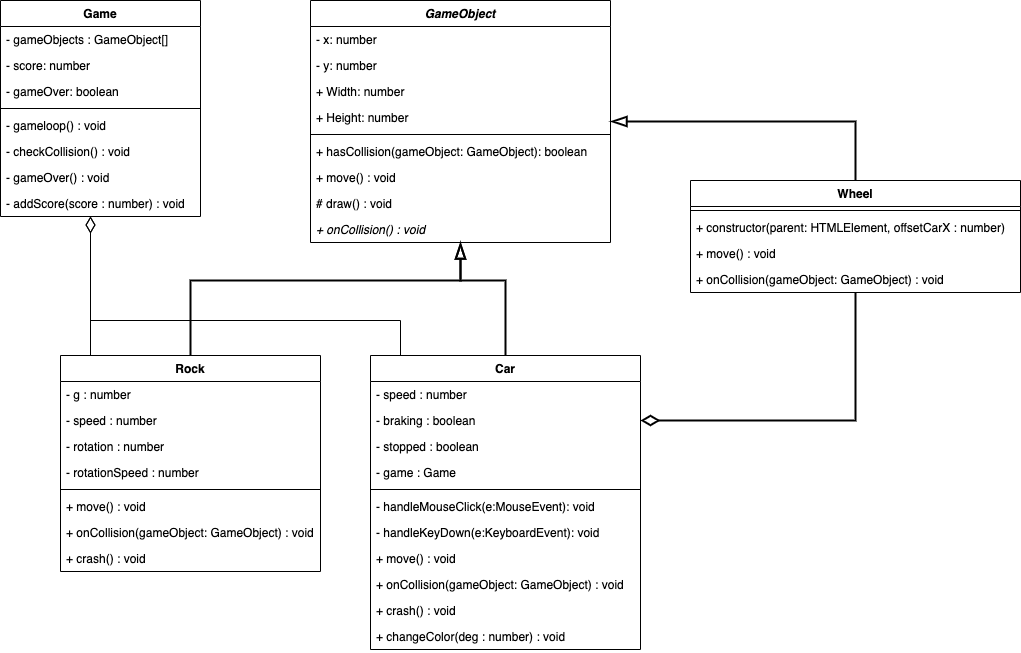

The diagram above was exported from draw.io. Its source (the exported page's mxGraphModel, read from the mxfile embedded in the PNG):
<mxGraphModel dx="1426" dy="923" grid="0" gridSize="10" guides="1" tooltips="1" connect="1" arrows="1" fold="1" page="1" pageScale="1" pageWidth="1169" pageHeight="827" math="0" shadow="0">
  <root>
    <mxCell id="0" />
    <mxCell id="1" parent="0" />
    <mxCell id="uNiuptwgJXw1O69ShiQu-51" style="edgeStyle=orthogonalEdgeStyle;rounded=0;orthogonalLoop=1;jettySize=auto;html=1;exitX=0.131;exitY=0.005;exitDx=0;exitDy=0;endArrow=diamondThin;endFill=0;endSize=14;startSize=14;strokeWidth=1;exitPerimeter=0;" parent="1" source="uNiuptwgJXw1O69ShiQu-20" target="uNiuptwgJXw1O69ShiQu-28" edge="1">
      <mxGeometry relative="1" as="geometry">
        <Array as="points">
          <mxPoint x="155" y="420" />
        </Array>
      </mxGeometry>
    </mxCell>
    <mxCell id="uNiuptwgJXw1O69ShiQu-56" style="edgeStyle=orthogonalEdgeStyle;rounded=0;orthogonalLoop=1;jettySize=auto;html=1;exitX=0.5;exitY=0;exitDx=0;exitDy=0;endArrow=blockThin;endFill=0;strokeWidth=2;endSize=12;startSize=12;" parent="1" source="uNiuptwgJXw1O69ShiQu-20" target="uNiuptwgJXw1O69ShiQu-1" edge="1">
      <mxGeometry relative="1" as="geometry">
        <Array as="points">
          <mxPoint x="255" y="344" />
          <mxPoint x="525" y="344" />
        </Array>
      </mxGeometry>
    </mxCell>
    <mxCell id="uNiuptwgJXw1O69ShiQu-52" style="edgeStyle=orthogonalEdgeStyle;rounded=0;orthogonalLoop=1;jettySize=auto;html=1;exitX=0.5;exitY=0;exitDx=0;exitDy=0;endArrow=diamondThin;endFill=0;strokeWidth=1;endSize=14;startSize=14;" parent="1" source="uNiuptwgJXw1O69ShiQu-10" target="uNiuptwgJXw1O69ShiQu-28" edge="1">
      <mxGeometry relative="1" as="geometry">
        <Array as="points">
          <mxPoint x="465" y="419" />
          <mxPoint x="465" y="384" />
          <mxPoint x="155" y="384" />
        </Array>
      </mxGeometry>
    </mxCell>
    <mxCell id="uNiuptwgJXw1O69ShiQu-55" style="edgeStyle=orthogonalEdgeStyle;rounded=0;orthogonalLoop=1;jettySize=auto;html=1;exitX=0.5;exitY=0;exitDx=0;exitDy=0;endArrow=blockThin;endFill=0;strokeWidth=2;endSize=12;startSize=12;" parent="1" source="uNiuptwgJXw1O69ShiQu-10" target="uNiuptwgJXw1O69ShiQu-1" edge="1">
      <mxGeometry relative="1" as="geometry">
        <Array as="points">
          <mxPoint x="570" y="344" />
          <mxPoint x="525" y="344" />
        </Array>
      </mxGeometry>
    </mxCell>
    <mxCell id="uNiuptwgJXw1O69ShiQu-54" style="edgeStyle=orthogonalEdgeStyle;rounded=0;orthogonalLoop=1;jettySize=auto;html=1;exitX=0.5;exitY=0;exitDx=0;exitDy=0;endArrow=blockThin;endFill=0;strokeWidth=2;endSize=12;startSize=12;" parent="1" source="uNiuptwgJXw1O69ShiQu-43" target="uNiuptwgJXw1O69ShiQu-1" edge="1">
      <mxGeometry relative="1" as="geometry" />
    </mxCell>
    <mxCell id="uNiuptwgJXw1O69ShiQu-53" style="edgeStyle=orthogonalEdgeStyle;rounded=0;orthogonalLoop=1;jettySize=auto;html=1;exitX=1;exitY=0.5;exitDx=0;exitDy=0;endArrow=none;endFill=0;startArrow=diamondThin;startFill=0;strokeWidth=2;endSize=12;startSize=14;" parent="1" source="uNiuptwgJXw1O69ShiQu-17" target="uNiuptwgJXw1O69ShiQu-43" edge="1">
      <mxGeometry relative="1" as="geometry" />
    </mxCell>
    <mxCell id="uNiuptwgJXw1O69ShiQu-1" value="GameObject" style="swimlane;fontStyle=3;align=center;verticalAlign=top;childLayout=stackLayout;horizontal=1;startSize=26;horizontalStack=0;resizeParent=1;resizeParentMax=0;resizeLast=0;collapsible=1;marginBottom=0;" parent="1" vertex="1">
      <mxGeometry x="375" y="64" width="300" height="242" as="geometry" />
    </mxCell>
    <mxCell id="uNiuptwgJXw1O69ShiQu-2" value="- x: number" style="text;strokeColor=none;fillColor=none;align=left;verticalAlign=top;spacingLeft=4;spacingRight=4;overflow=hidden;rotatable=0;points=[[0,0.5],[1,0.5]];portConstraint=eastwest;" parent="uNiuptwgJXw1O69ShiQu-1" vertex="1">
      <mxGeometry y="26" width="300" height="26" as="geometry" />
    </mxCell>
    <mxCell id="uNiuptwgJXw1O69ShiQu-5" value="- y: number" style="text;strokeColor=none;fillColor=none;align=left;verticalAlign=top;spacingLeft=4;spacingRight=4;overflow=hidden;rotatable=0;points=[[0,0.5],[1,0.5]];portConstraint=eastwest;" parent="uNiuptwgJXw1O69ShiQu-1" vertex="1">
      <mxGeometry y="52" width="300" height="26" as="geometry" />
    </mxCell>
    <mxCell id="uNiuptwgJXw1O69ShiQu-6" value="+ Width: number" style="text;strokeColor=none;fillColor=none;align=left;verticalAlign=top;spacingLeft=4;spacingRight=4;overflow=hidden;rotatable=0;points=[[0,0.5],[1,0.5]];portConstraint=eastwest;" parent="uNiuptwgJXw1O69ShiQu-1" vertex="1">
      <mxGeometry y="78" width="300" height="26" as="geometry" />
    </mxCell>
    <mxCell id="uNiuptwgJXw1O69ShiQu-7" value="+ Height: number" style="text;strokeColor=none;fillColor=none;align=left;verticalAlign=top;spacingLeft=4;spacingRight=4;overflow=hidden;rotatable=0;points=[[0,0.5],[1,0.5]];portConstraint=eastwest;" parent="uNiuptwgJXw1O69ShiQu-1" vertex="1">
      <mxGeometry y="104" width="300" height="26" as="geometry" />
    </mxCell>
    <mxCell id="uNiuptwgJXw1O69ShiQu-3" value="" style="line;strokeWidth=1;fillColor=none;align=left;verticalAlign=middle;spacingTop=-1;spacingLeft=3;spacingRight=3;rotatable=0;labelPosition=right;points=[];portConstraint=eastwest;" parent="uNiuptwgJXw1O69ShiQu-1" vertex="1">
      <mxGeometry y="130" width="300" height="8" as="geometry" />
    </mxCell>
    <mxCell id="uNiuptwgJXw1O69ShiQu-4" value="+ hasCollision(gameObject: GameObject): boolean" style="text;strokeColor=none;fillColor=none;align=left;verticalAlign=top;spacingLeft=4;spacingRight=4;overflow=hidden;rotatable=0;points=[[0,0.5],[1,0.5]];portConstraint=eastwest;" parent="uNiuptwgJXw1O69ShiQu-1" vertex="1">
      <mxGeometry y="138" width="300" height="26" as="geometry" />
    </mxCell>
    <mxCell id="uNiuptwgJXw1O69ShiQu-8" value="+ move() : void" style="text;strokeColor=none;fillColor=none;align=left;verticalAlign=top;spacingLeft=4;spacingRight=4;overflow=hidden;rotatable=0;points=[[0,0.5],[1,0.5]];portConstraint=eastwest;fontStyle=0" parent="uNiuptwgJXw1O69ShiQu-1" vertex="1">
      <mxGeometry y="164" width="300" height="26" as="geometry" />
    </mxCell>
    <mxCell id="uNiuptwgJXw1O69ShiQu-62" value="# draw() : void" style="text;strokeColor=none;fillColor=none;align=left;verticalAlign=top;spacingLeft=4;spacingRight=4;overflow=hidden;rotatable=0;points=[[0,0.5],[1,0.5]];portConstraint=eastwest;fontStyle=0" parent="uNiuptwgJXw1O69ShiQu-1" vertex="1">
      <mxGeometry y="190" width="300" height="26" as="geometry" />
    </mxCell>
    <mxCell id="uNiuptwgJXw1O69ShiQu-9" value="+ onCollision() : void" style="text;strokeColor=none;fillColor=none;align=left;verticalAlign=top;spacingLeft=4;spacingRight=4;overflow=hidden;rotatable=0;points=[[0,0.5],[1,0.5]];portConstraint=eastwest;fontStyle=2" parent="uNiuptwgJXw1O69ShiQu-1" vertex="1">
      <mxGeometry y="216" width="300" height="26" as="geometry" />
    </mxCell>
    <mxCell id="uNiuptwgJXw1O69ShiQu-43" value="Wheel" style="swimlane;fontStyle=1;align=center;verticalAlign=top;childLayout=stackLayout;horizontal=1;startSize=26;horizontalStack=0;resizeParent=1;resizeParentMax=0;resizeLast=0;collapsible=1;marginBottom=0;" parent="1" vertex="1">
      <mxGeometry x="755" y="244" width="330" height="112" as="geometry" />
    </mxCell>
    <mxCell id="uNiuptwgJXw1O69ShiQu-45" value="" style="line;strokeWidth=1;fillColor=none;align=left;verticalAlign=middle;spacingTop=-1;spacingLeft=3;spacingRight=3;rotatable=0;labelPosition=right;points=[];portConstraint=eastwest;" parent="uNiuptwgJXw1O69ShiQu-43" vertex="1">
      <mxGeometry y="26" width="330" height="8" as="geometry" />
    </mxCell>
    <mxCell id="uNiuptwgJXw1O69ShiQu-47" value="+ constructor(parent: HTMLElement, offsetCarX : number)" style="text;strokeColor=none;fillColor=none;align=left;verticalAlign=top;spacingLeft=4;spacingRight=4;overflow=hidden;rotatable=0;points=[[0,0.5],[1,0.5]];portConstraint=eastwest;" parent="uNiuptwgJXw1O69ShiQu-43" vertex="1">
      <mxGeometry y="34" width="330" height="26" as="geometry" />
    </mxCell>
    <mxCell id="uNiuptwgJXw1O69ShiQu-50" value="+ move() : void" style="text;strokeColor=none;fillColor=none;align=left;verticalAlign=top;spacingLeft=4;spacingRight=4;overflow=hidden;rotatable=0;points=[[0,0.5],[1,0.5]];portConstraint=eastwest;" parent="uNiuptwgJXw1O69ShiQu-43" vertex="1">
      <mxGeometry y="60" width="330" height="26" as="geometry" />
    </mxCell>
    <mxCell id="uNiuptwgJXw1O69ShiQu-48" value="+ onCollision(gameObject: GameObject) : void" style="text;strokeColor=none;fillColor=none;align=left;verticalAlign=top;spacingLeft=4;spacingRight=4;overflow=hidden;rotatable=0;points=[[0,0.5],[1,0.5]];portConstraint=eastwest;" parent="uNiuptwgJXw1O69ShiQu-43" vertex="1">
      <mxGeometry y="86" width="330" height="26" as="geometry" />
    </mxCell>
    <mxCell id="uNiuptwgJXw1O69ShiQu-10" value="Car" style="swimlane;fontStyle=1;align=center;verticalAlign=top;childLayout=stackLayout;horizontal=1;startSize=26;horizontalStack=0;resizeParent=1;resizeParentMax=0;resizeLast=0;collapsible=1;marginBottom=0;" parent="1" vertex="1">
      <mxGeometry x="435" y="419" width="270" height="294" as="geometry" />
    </mxCell>
    <mxCell id="uNiuptwgJXw1O69ShiQu-11" value="- speed : number" style="text;strokeColor=none;fillColor=none;align=left;verticalAlign=top;spacingLeft=4;spacingRight=4;overflow=hidden;rotatable=0;points=[[0,0.5],[1,0.5]];portConstraint=eastwest;" parent="uNiuptwgJXw1O69ShiQu-10" vertex="1">
      <mxGeometry y="26" width="270" height="26" as="geometry" />
    </mxCell>
    <mxCell id="uNiuptwgJXw1O69ShiQu-17" value="- braking : boolean" style="text;strokeColor=none;fillColor=none;align=left;verticalAlign=top;spacingLeft=4;spacingRight=4;overflow=hidden;rotatable=0;points=[[0,0.5],[1,0.5]];portConstraint=eastwest;" parent="uNiuptwgJXw1O69ShiQu-10" vertex="1">
      <mxGeometry y="52" width="270" height="26" as="geometry" />
    </mxCell>
    <mxCell id="uNiuptwgJXw1O69ShiQu-18" value="- stopped : boolean" style="text;strokeColor=none;fillColor=none;align=left;verticalAlign=top;spacingLeft=4;spacingRight=4;overflow=hidden;rotatable=0;points=[[0,0.5],[1,0.5]];portConstraint=eastwest;" parent="uNiuptwgJXw1O69ShiQu-10" vertex="1">
      <mxGeometry y="78" width="270" height="26" as="geometry" />
    </mxCell>
    <mxCell id="uNiuptwgJXw1O69ShiQu-19" value="- game : Game" style="text;strokeColor=none;fillColor=none;align=left;verticalAlign=top;spacingLeft=4;spacingRight=4;overflow=hidden;rotatable=0;points=[[0,0.5],[1,0.5]];portConstraint=eastwest;" parent="uNiuptwgJXw1O69ShiQu-10" vertex="1">
      <mxGeometry y="104" width="270" height="26" as="geometry" />
    </mxCell>
    <mxCell id="uNiuptwgJXw1O69ShiQu-12" value="" style="line;strokeWidth=1;fillColor=none;align=left;verticalAlign=middle;spacingTop=-1;spacingLeft=3;spacingRight=3;rotatable=0;labelPosition=right;points=[];portConstraint=eastwest;" parent="uNiuptwgJXw1O69ShiQu-10" vertex="1">
      <mxGeometry y="130" width="270" height="8" as="geometry" />
    </mxCell>
    <mxCell id="uNiuptwgJXw1O69ShiQu-13" value="- handleMouseClick(e:MouseEvent): void" style="text;strokeColor=none;fillColor=none;align=left;verticalAlign=top;spacingLeft=4;spacingRight=4;overflow=hidden;rotatable=0;points=[[0,0.5],[1,0.5]];portConstraint=eastwest;" parent="uNiuptwgJXw1O69ShiQu-10" vertex="1">
      <mxGeometry y="138" width="270" height="26" as="geometry" />
    </mxCell>
    <mxCell id="uNiuptwgJXw1O69ShiQu-14" value="- handleKeyDown(e:KeyboardEvent): void" style="text;strokeColor=none;fillColor=none;align=left;verticalAlign=top;spacingLeft=4;spacingRight=4;overflow=hidden;rotatable=0;points=[[0,0.5],[1,0.5]];portConstraint=eastwest;" parent="uNiuptwgJXw1O69ShiQu-10" vertex="1">
      <mxGeometry y="164" width="270" height="26" as="geometry" />
    </mxCell>
    <mxCell id="uNiuptwgJXw1O69ShiQu-15" value="+ move() : void" style="text;strokeColor=none;fillColor=none;align=left;verticalAlign=top;spacingLeft=4;spacingRight=4;overflow=hidden;rotatable=0;points=[[0,0.5],[1,0.5]];portConstraint=eastwest;" parent="uNiuptwgJXw1O69ShiQu-10" vertex="1">
      <mxGeometry y="190" width="270" height="26" as="geometry" />
    </mxCell>
    <mxCell id="uNiuptwgJXw1O69ShiQu-16" value="+ onCollision(gameObject: GameObject) : void" style="text;strokeColor=none;fillColor=none;align=left;verticalAlign=top;spacingLeft=4;spacingRight=4;overflow=hidden;rotatable=0;points=[[0,0.5],[1,0.5]];portConstraint=eastwest;" parent="uNiuptwgJXw1O69ShiQu-10" vertex="1">
      <mxGeometry y="216" width="270" height="26" as="geometry" />
    </mxCell>
    <mxCell id="uNiuptwgJXw1O69ShiQu-57" value="+ crash() : void" style="text;strokeColor=none;fillColor=none;align=left;verticalAlign=top;spacingLeft=4;spacingRight=4;overflow=hidden;rotatable=0;points=[[0,0.5],[1,0.5]];portConstraint=eastwest;" parent="uNiuptwgJXw1O69ShiQu-10" vertex="1">
      <mxGeometry y="242" width="270" height="26" as="geometry" />
    </mxCell>
    <mxCell id="uNiuptwgJXw1O69ShiQu-61" value="+ changeColor(deg : number) : void" style="text;strokeColor=none;fillColor=none;align=left;verticalAlign=top;spacingLeft=4;spacingRight=4;overflow=hidden;rotatable=0;points=[[0,0.5],[1,0.5]];portConstraint=eastwest;" parent="uNiuptwgJXw1O69ShiQu-10" vertex="1">
      <mxGeometry y="268" width="270" height="26" as="geometry" />
    </mxCell>
    <mxCell id="uNiuptwgJXw1O69ShiQu-20" value="Rock" style="swimlane;fontStyle=1;align=center;verticalAlign=top;childLayout=stackLayout;horizontal=1;startSize=26;horizontalStack=0;resizeParent=1;resizeParentMax=0;resizeLast=0;collapsible=1;marginBottom=0;" parent="1" vertex="1">
      <mxGeometry x="125" y="419" width="260" height="216" as="geometry" />
    </mxCell>
    <mxCell id="uNiuptwgJXw1O69ShiQu-21" value="- g : number" style="text;strokeColor=none;fillColor=none;align=left;verticalAlign=top;spacingLeft=4;spacingRight=4;overflow=hidden;rotatable=0;points=[[0,0.5],[1,0.5]];portConstraint=eastwest;" parent="uNiuptwgJXw1O69ShiQu-20" vertex="1">
      <mxGeometry y="26" width="260" height="26" as="geometry" />
    </mxCell>
    <mxCell id="uNiuptwgJXw1O69ShiQu-24" value="- speed : number" style="text;strokeColor=none;fillColor=none;align=left;verticalAlign=top;spacingLeft=4;spacingRight=4;overflow=hidden;rotatable=0;points=[[0,0.5],[1,0.5]];portConstraint=eastwest;" parent="uNiuptwgJXw1O69ShiQu-20" vertex="1">
      <mxGeometry y="52" width="260" height="26" as="geometry" />
    </mxCell>
    <mxCell id="uNiuptwgJXw1O69ShiQu-25" value="- rotation : number" style="text;strokeColor=none;fillColor=none;align=left;verticalAlign=top;spacingLeft=4;spacingRight=4;overflow=hidden;rotatable=0;points=[[0,0.5],[1,0.5]];portConstraint=eastwest;" parent="uNiuptwgJXw1O69ShiQu-20" vertex="1">
      <mxGeometry y="78" width="260" height="26" as="geometry" />
    </mxCell>
    <mxCell id="uNiuptwgJXw1O69ShiQu-26" value="- rotationSpeed : number" style="text;strokeColor=none;fillColor=none;align=left;verticalAlign=top;spacingLeft=4;spacingRight=4;overflow=hidden;rotatable=0;points=[[0,0.5],[1,0.5]];portConstraint=eastwest;" parent="uNiuptwgJXw1O69ShiQu-20" vertex="1">
      <mxGeometry y="104" width="260" height="26" as="geometry" />
    </mxCell>
    <mxCell id="uNiuptwgJXw1O69ShiQu-22" value="" style="line;strokeWidth=1;fillColor=none;align=left;verticalAlign=middle;spacingTop=-1;spacingLeft=3;spacingRight=3;rotatable=0;labelPosition=right;points=[];portConstraint=eastwest;" parent="uNiuptwgJXw1O69ShiQu-20" vertex="1">
      <mxGeometry y="130" width="260" height="8" as="geometry" />
    </mxCell>
    <mxCell id="uNiuptwgJXw1O69ShiQu-23" value="+ move() : void" style="text;strokeColor=none;fillColor=none;align=left;verticalAlign=top;spacingLeft=4;spacingRight=4;overflow=hidden;rotatable=0;points=[[0,0.5],[1,0.5]];portConstraint=eastwest;" parent="uNiuptwgJXw1O69ShiQu-20" vertex="1">
      <mxGeometry y="138" width="260" height="26" as="geometry" />
    </mxCell>
    <mxCell id="uNiuptwgJXw1O69ShiQu-60" value="+ onCollision(gameObject: GameObject) : void" style="text;strokeColor=none;fillColor=none;align=left;verticalAlign=top;spacingLeft=4;spacingRight=4;overflow=hidden;rotatable=0;points=[[0,0.5],[1,0.5]];portConstraint=eastwest;" parent="uNiuptwgJXw1O69ShiQu-20" vertex="1">
      <mxGeometry y="164" width="260" height="26" as="geometry" />
    </mxCell>
    <mxCell id="uNiuptwgJXw1O69ShiQu-27" value="+ crash() : void" style="text;strokeColor=none;fillColor=none;align=left;verticalAlign=top;spacingLeft=4;spacingRight=4;overflow=hidden;rotatable=0;points=[[0,0.5],[1,0.5]];portConstraint=eastwest;" parent="uNiuptwgJXw1O69ShiQu-20" vertex="1">
      <mxGeometry y="190" width="260" height="26" as="geometry" />
    </mxCell>
    <mxCell id="uNiuptwgJXw1O69ShiQu-28" value="Game" style="swimlane;fontStyle=1;align=center;verticalAlign=top;childLayout=stackLayout;horizontal=1;startSize=26;horizontalStack=0;resizeParent=1;resizeParentMax=0;resizeLast=0;collapsible=1;marginBottom=0;" parent="1" vertex="1">
      <mxGeometry x="65" y="64" width="200" height="216" as="geometry" />
    </mxCell>
    <mxCell id="uNiuptwgJXw1O69ShiQu-29" value="- gameObjects : GameObject[]" style="text;strokeColor=none;fillColor=none;align=left;verticalAlign=top;spacingLeft=4;spacingRight=4;overflow=hidden;rotatable=0;points=[[0,0.5],[1,0.5]];portConstraint=eastwest;" parent="uNiuptwgJXw1O69ShiQu-28" vertex="1">
      <mxGeometry y="26" width="200" height="26" as="geometry" />
    </mxCell>
    <mxCell id="uNiuptwgJXw1O69ShiQu-38" value="- score: number" style="text;strokeColor=none;fillColor=none;align=left;verticalAlign=top;spacingLeft=4;spacingRight=4;overflow=hidden;rotatable=0;points=[[0,0.5],[1,0.5]];portConstraint=eastwest;" parent="uNiuptwgJXw1O69ShiQu-28" vertex="1">
      <mxGeometry y="52" width="200" height="26" as="geometry" />
    </mxCell>
    <mxCell id="uNiuptwgJXw1O69ShiQu-39" value="- gameOver: boolean" style="text;strokeColor=none;fillColor=none;align=left;verticalAlign=top;spacingLeft=4;spacingRight=4;overflow=hidden;rotatable=0;points=[[0,0.5],[1,0.5]];portConstraint=eastwest;" parent="uNiuptwgJXw1O69ShiQu-28" vertex="1">
      <mxGeometry y="78" width="200" height="26" as="geometry" />
    </mxCell>
    <mxCell id="uNiuptwgJXw1O69ShiQu-30" value="" style="line;strokeWidth=1;fillColor=none;align=left;verticalAlign=middle;spacingTop=-1;spacingLeft=3;spacingRight=3;rotatable=0;labelPosition=right;points=[];portConstraint=eastwest;" parent="uNiuptwgJXw1O69ShiQu-28" vertex="1">
      <mxGeometry y="104" width="200" height="8" as="geometry" />
    </mxCell>
    <mxCell id="uNiuptwgJXw1O69ShiQu-31" value="- gameloop() : void" style="text;strokeColor=none;fillColor=none;align=left;verticalAlign=top;spacingLeft=4;spacingRight=4;overflow=hidden;rotatable=0;points=[[0,0.5],[1,0.5]];portConstraint=eastwest;" parent="uNiuptwgJXw1O69ShiQu-28" vertex="1">
      <mxGeometry y="112" width="200" height="26" as="geometry" />
    </mxCell>
    <mxCell id="uNiuptwgJXw1O69ShiQu-40" value="- checkCollision() : void" style="text;strokeColor=none;fillColor=none;align=left;verticalAlign=top;spacingLeft=4;spacingRight=4;overflow=hidden;rotatable=0;points=[[0,0.5],[1,0.5]];portConstraint=eastwest;" parent="uNiuptwgJXw1O69ShiQu-28" vertex="1">
      <mxGeometry y="138" width="200" height="26" as="geometry" />
    </mxCell>
    <mxCell id="uNiuptwgJXw1O69ShiQu-41" value="- gameOver() : void" style="text;strokeColor=none;fillColor=none;align=left;verticalAlign=top;spacingLeft=4;spacingRight=4;overflow=hidden;rotatable=0;points=[[0,0.5],[1,0.5]];portConstraint=eastwest;" parent="uNiuptwgJXw1O69ShiQu-28" vertex="1">
      <mxGeometry y="164" width="200" height="26" as="geometry" />
    </mxCell>
    <mxCell id="uNiuptwgJXw1O69ShiQu-42" value="- addScore(score : number) : void" style="text;strokeColor=none;fillColor=none;align=left;verticalAlign=top;spacingLeft=4;spacingRight=4;overflow=hidden;rotatable=0;points=[[0,0.5],[1,0.5]];portConstraint=eastwest;" parent="uNiuptwgJXw1O69ShiQu-28" vertex="1">
      <mxGeometry y="190" width="200" height="26" as="geometry" />
    </mxCell>
  </root>
</mxGraphModel>